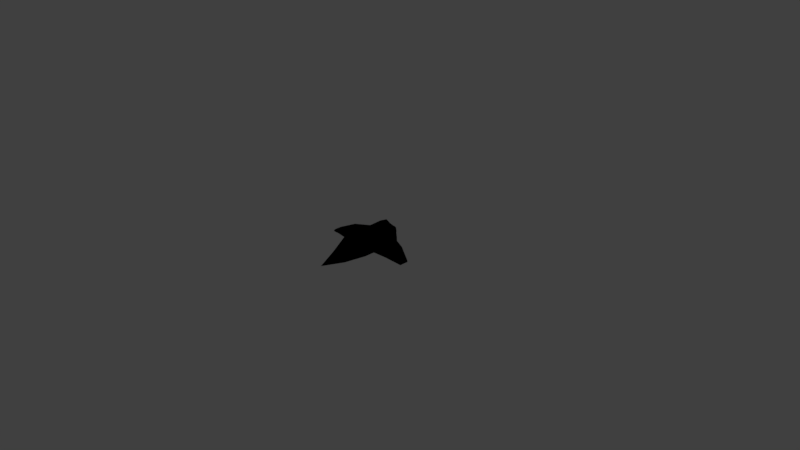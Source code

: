 # Source: Spaceship.blend  (saved by Blender 2.79.0; exported with 4.5.12 LTS)
import bpy
from mathutils import Matrix  # noqa: F401  (used for matrix-valued properties, if any)

bpy.ops.wm.read_factory_settings(use_empty=True)
scene = bpy.context.scene
scene.name = 'Scene'

# ---- collections
col_collection_1 = bpy.data.collections.new('Collection 1'); scene.collection.children.link(col_collection_1)

# ---- images (referenced by path relative to the original .blend; pixels are not part of the script)
import os
ASSET_DIR = os.environ.get("B2B_ASSET_DIR", "")  # directory of the original .blend (textures are referenced by path, not embedded)
HERE = os.path.dirname(os.path.abspath(__file__))  # packed textures are extracted next to this script under _unpacked/

def load_image(name, relpath, width, height, colorspace="sRGB"):
    """Load a texture the original file referenced (path relative to the .blend, or extracted next to this script)."""
    p = next((c for c in (os.path.join(HERE, relpath), os.path.join(ASSET_DIR, relpath)) if relpath and os.path.exists(c)), "")
    if p:
        img = bpy.data.images.load(p, check_existing=True)
        img.name = name
    else:  # same state as the original file: an image datablock whose file is absent (Cycles renders it pink)
        img = bpy.data.images.new(name, width, height)
        img.source = "FILE"
        img.filepath = "//" + (relpath or name)
    img.colorspace_settings.name = colorspace
    return img
img_spaceship = load_image('Spaceship', 'Spaceship.png', 1024, 1024, 'sRGB')

# ---- materials (node trees are filled in below, after node groups)
mat_space = bpy.data.materials.new('Space')
mat_space.alpha_threshold = 0.0
mat_space.roughness = 0.5
mat_space.line_color = (0.0, 0.0, 0.0, 1.0)

# ---- material node trees
mat_space.use_nodes = True; mat_space.node_tree.nodes.clear()
_N = mat_space.node_tree.nodes; _L = mat_space.node_tree.links
n0 = _N.new('NodeUndefined'); n0.name = 'Output'; n0.location = (300, 300)
n0.inputs[1].default_value = 1.0
n1 = _N.new('NodeUndefined'); n1.name = 'Material'; n1.location = (10, 300)
n1.inputs[0].default_value = (0.0, 0.0, 0.0, 1.0)
n1.inputs[1].default_value = (0.0, 0.0, 0.0, 1.0)
n1.inputs[2].default_value = 0.0
n1.inputs[3].default_value = (0.0, 0.0, 0.0)
n2 = _N.new('ShaderNodeTexImage'); n2.name = 'Image Texture'; n2.location = (-256, 294)
n2.width = 140
n2.image = img_spaceship
_L.new(n1.outputs[0], n0.inputs[0])

# ---- world
world_world = bpy.data.worlds.new('World'); scene.world = world_world
world_world.color = (0.05088, 0.05088, 0.05088)
world_world.use_sun_shadow = False
world_world.sun_shadow_jitter_overblur = 0.0
world_world.cycles.sampling_method = 'MANUAL'

# ---- cameras
cam_camera = bpy.data.cameras.new('Camera')
cam_camera.clip_end = 100.0
cam_camera.lens = 35.0
cam_camera.sensor_width = 32.0
cam_camera.sensor_height = 18.0
cam_camera.ortho_scale = 7.314
cam_camera.dof.focus_distance = 0.0

# ---- lights
light_lamp = bpy.data.lights.new('Lamp', 'POINT')
light_lamp.transmission_factor = 0.0
light_lamp.cutoff_distance = 30.0
light_lamp.energy = 100.0
light_lamp.shadow_buffer_clip_start = 1.001
light_lamp.shadow_soft_size = 0.1
light_lamp.shadow_maximum_resolution = 0.006
light_lamp.use_absolute_resolution = True

# ---- meshes
me_cube = bpy.data.meshes.new('Cube')
me_cube.from_pydata([(-0.1834, 0.01332, -0.005025), (-0.08757, 0.01366, 0.1384), (-0.1853, -0.1382, -0.005941), (-0.1727, -0.1288, 0.04844), (-0.1376, -0.4753, -0.07954), (-0.07208, -0.4253, 0.03647), (-0.1882, 0.2893, -0.004206), (-0.177, 0.2893, 0.06072), (-0.2, -0.1863, -0.07506), (-0.08239, -0.2765, 0.1445), (-0.2, 0.01366, -0.07305), (-0.1808, 0.007386, 0.06138), (-0.2, 0.3592, -0.07305), (-0.1216, 0.3592, 0.1296), (-0.4616, 0.02498, -0.03678), (-0.4596, 0.02113, 0.0141), (-0.4631, -0.07322, -0.03748), (-0.4548, -0.06711, 0.004188), (-0.4653, 0.2039, -0.03615), (-0.4567, 0.2039, 0.0136), (-0.6487, -0.004717, -0.09314), (-0.645, -0.002029, -0.0748), (-0.648, 0.03851, -0.09283), (-0.6472, 0.03681, -0.07044), (-0.6496, 0.1172, -0.09255), (-0.6459, 0.1172, -0.07066), (-0.07834, 0.4293, -0.01485), (-0.01421, 0.4293, -0.03002), (-0.06434, 0.4293, 0.06673), (-0.01421, 0.4293, 0.07731), (-0.1256, 0.4251, -0.03663), (-0.1038, 0.4251, 0.09085), (-0.0696, 0.4728, -0.00511), (-0.02123, 0.4728, -0.01655), (-0.05904, 0.4728, 0.05642), (-0.02123, 0.4728, 0.0644), (8.792e-07, -0.1863, -0.1203), (0.1834, 0.01332, -0.005025), (8.643e-07, 0.01366, -0.1203), (9.537e-07, -0.2765, 0.1602), (0.08757, 0.01366, 0.1384), (8.643e-07, 0.01366, 0.1788), (0.1853, -0.1382, -0.005941), (0.1727, -0.1288, 0.04844), (1.043e-06, -0.4753, -0.1203), (0.1376, -0.4753, -0.07954), (1.028e-06, -0.4253, 0.04191), (0.07208, -0.4253, 0.03647), (1.118e-06, -0.7491, -0.08475), (0.1882, 0.2893, -0.004206), (7.451e-07, 0.3592, -0.1203), (0.177, 0.2893, 0.06072), (7.451e-07, 0.3592, 0.1917), (0.2, -0.1863, -0.07506), (0.08239, -0.2765, 0.1445), (0.2, 0.01366, -0.07305), (0.1808, 0.007386, 0.06138), (0.2, 0.3592, -0.07305), (0.1216, 0.3592, 0.1296), (0.4616, 0.02498, -0.03678), (0.4596, 0.02114, 0.0141), (0.4631, -0.07322, -0.03748), (0.4548, -0.06711, 0.004188), (0.4653, 0.2039, -0.03615), (0.4567, 0.2039, 0.0136), (0.6487, -0.004716, -0.09314), (0.645, -0.002029, -0.0748), (0.648, 0.03851, -0.09283), (0.6472, 0.03681, -0.07044), (0.6496, 0.1172, -0.09255), (0.6459, 0.1172, -0.07066), (0.07834, 0.4293, -0.01485), (0.01421, 0.4293, -0.03002), (0.06434, 0.4293, 0.06673), (0.01421, 0.4293, 0.07731), (0.1256, 0.4251, -0.03663), (-0.0001907, 0.4385, -0.06639), (0.1038, 0.4251, 0.09085), (-0.0001907, 0.4228, 0.1128), (0.0696, 0.4728, -0.00511), (0.02124, 0.4728, -0.01655), (0.05904, 0.4728, 0.05642), (0.02124, 0.4728, 0.0644)], [], [(36, 8, 10, 38), (39, 41, 1, 9), (3, 11, 15, 17), (11, 7, 19, 15), (9, 8, 4, 5), (46, 5, 48), (8, 36, 44, 4), (39, 9, 5, 46), (5, 4, 48), (4, 44, 48), (13, 52, 78, 31), (1, 41, 52, 13), (38, 10, 12, 50), (3, 2, 8, 9), (2, 0, 10, 8), (11, 3, 9, 1), (6, 7, 13, 12), (7, 11, 1, 13), (0, 6, 12, 10), (20, 21, 23, 25, 24, 22), (17, 15, 23, 21), (2, 3, 17, 16), (6, 0, 14, 18), (7, 6, 18, 19), (0, 2, 16, 14), (15, 19, 25, 23), (16, 17, 21, 20), (18, 14, 22, 24), (19, 18, 24, 25), (14, 16, 20, 22), (27, 26, 32, 33), (12, 13, 31, 30), (50, 12, 30, 76), (26, 27, 76, 30), (28, 26, 30, 31), (27, 29, 78, 76), (29, 28, 31, 78), (32, 34, 35, 33), (28, 29, 35, 34), (26, 28, 34, 32), (29, 27, 33, 35), (36, 38, 55, 53), (39, 54, 40, 41), (43, 62, 60, 56), (56, 60, 64, 51), (39, 41, 38, 36), (54, 47, 45, 53), (46, 48, 47), (53, 45, 44, 36), (39, 46, 47, 54), (36, 44, 46, 39), (47, 48, 45), (44, 48, 46), (45, 48, 44), (58, 77, 78, 52), (40, 58, 52, 41), (41, 52, 50, 38), (38, 50, 57, 55), (43, 54, 53, 42), (42, 53, 55, 37), (56, 40, 54, 43), (49, 57, 58, 51), (51, 58, 40, 56), (37, 55, 57, 49), (65, 67, 69, 70, 68, 66), (62, 66, 68, 60), (42, 61, 62, 43), (49, 63, 59, 37), (51, 64, 63, 49), (37, 59, 61, 42), (60, 68, 70, 64), (61, 65, 66, 62), (63, 69, 67, 59), (64, 70, 69, 63), (59, 67, 65, 61), (72, 80, 79, 71), (57, 75, 77, 58), (52, 78, 76, 50), (50, 76, 75, 57), (71, 75, 76, 72), (73, 77, 75, 71), (72, 76, 78, 74), (74, 78, 77, 73), (79, 80, 82, 81), (73, 81, 82, 74), (71, 79, 81, 73), (74, 82, 80, 72)])
me_cube.polygons.foreach_set('use_smooth', [True] * 87)
_uv = me_cube.uv_layers.new(name='UVMap')
_uv.uv.foreach_set('vector', [0.6842, 0.4842, 0.5493, 0.4838, 0.5492, 0.3326, 0.6842, 0.3331, 0.2956, 0.3756, 0.3007, 0.5952, 0.2593, 0.5946, 0.2711, 0.3756, 0.1899, 0.4849, 0.1936, 0.5881, 0.1142, 0.5989, 0.1108, 0.5319, 0.1936, 0.5881, 0.187, 0.801, 0.11, 0.7369, 0.1142, 0.5989, 0.2711, 0.3756, 0.1069, 0.4379, 0.1219, 0.2191, 0.2069, 0.2599, 0.8711, 0.5446, 0.8269, 0.5592, 0.8824, 0.3823, 0.5493, 0.4838, 0.6842, 0.4842, 0.6842, 0.7026, 0.5911, 0.7022, 0.8824, 0.6595, 0.8293, 0.6698, 0.8269, 0.5592, 0.8711, 0.5446, 0.2069, 0.2599, 0.1219, 0.2191, 0.1491, 0.01134, 0.5911, 0.7022, 0.6842, 0.7026, 0.6831, 0.9091, 0.8552, 0.9439, 0.7734, 0.9887, 0.7689, 0.9256, 0.8379, 0.9107, 0.2593, 0.5946, 0.3007, 0.5952, 0.3007, 0.8566, 0.2394, 0.8555, 0.6842, 0.3331, 0.5492, 0.3326, 0.5492, 0.07151, 0.6842, 0.07197, 0.1899, 0.4849, 0.1529, 0.4762, 0.1069, 0.4379, 0.2711, 0.3756, 0.1529, 0.4762, 0.1502, 0.5907, 0.1034, 0.589, 0.1069, 0.4379, 0.1936, 0.5881, 0.1899, 0.4849, 0.2711, 0.3756, 0.2593, 0.5946, 0.1432, 0.7991, 0.187, 0.801, 0.2394, 0.8555, 0.09508, 0.8499, 0.187, 0.801, 0.1936, 0.5881, 0.2593, 0.5946, 0.2394, 0.8555, 0.1502, 0.5907, 0.1432, 0.7991, 0.09508, 0.8499, 0.1034, 0.589, 0.01275, 0.5774, 0.02515, 0.5799, 0.02666, 0.6094, 0.0248, 0.6701, 0.01003, 0.6695, 0.01202, 0.61, 0.1108, 0.5319, 0.1142, 0.5989, 0.02666, 0.6094, 0.02515, 0.5799, 0.8069, 0.7526, 0.7713, 0.7671, 0.7689, 0.547, 0.7961, 0.5367, 0.7043, 0.01328, 0.8887, 0.01134, 0.8799, 0.2202, 0.7603, 0.2219, 0.7073, 0.3823, 0.7489, 0.3987, 0.7361, 0.6159, 0.7043, 0.6033, 0.8887, 0.01134, 0.99, 0.01368, 0.9455, 0.2219, 0.8799, 0.2202, 0.1142, 0.5989, 0.11, 0.7369, 0.0248, 0.6701, 0.02666, 0.6094, 0.7961, 0.5367, 0.7689, 0.547, 0.7949, 0.3868, 0.8069, 0.3823, 0.7603, 0.2219, 0.8799, 0.2202, 0.8706, 0.3589, 0.8179, 0.3596, 0.7043, 0.6033, 0.7361, 0.6159, 0.7489, 0.7677, 0.7349, 0.7622, 0.8799, 0.2202, 0.9455, 0.2219, 0.8995, 0.3596, 0.8706, 0.3589, 0.03923, 0.9267, 0.03923, 0.9756, 0.01003, 0.9694, 0.01003, 0.9325, 0.09508, 0.8499, 0.2394, 0.8555, 0.2159, 0.904, 0.1299, 0.9003, 0.6842, 0.07197, 0.5492, 0.07151, 0.5977, 0.02121, 0.6827, 0.01134, 0.823, 0.8304, 0.781, 0.8179, 0.7713, 0.7897, 0.8552, 0.815, 0.812, 0.8917, 0.823, 0.8304, 0.8552, 0.815, 0.8379, 0.9107, 0.781, 0.8179, 0.7786, 0.8988, 0.7689, 0.9256, 0.7713, 0.7897, 0.7786, 0.8988, 0.812, 0.8917, 0.8379, 0.9107, 0.7689, 0.9256, 0.8269, 0.7453, 0.8339, 0.6988, 0.8589, 0.6925, 0.8589, 0.7535, 0.7332, 0.9565, 0.7337, 0.9741, 0.7046, 0.963, 0.7043, 0.9498, 0.7337, 0.8942, 0.7332, 0.9565, 0.7043, 0.9498, 0.7046, 0.9028, 0.7043, 0.8715, 0.7043, 0.7904, 0.7334, 0.8006, 0.7334, 0.8618, 0.6842, 0.4842, 0.6842, 0.3331, 0.5492, 0.3326, 0.5493, 0.4838, 0.2956, 0.3756, 0.2711, 0.3756, 0.2593, 0.5946, 0.3007, 0.5952, 0.1899, 0.4849, 0.1108, 0.5319, 0.1142, 0.5989, 0.1936, 0.5881, 0.1936, 0.5881, 0.1142, 0.5989, 0.11, 0.7369, 0.187, 0.801, 0.5239, 0.5448, 0.5292, 0.3252, 0.3293, 0.3337, 0.3343, 0.4847, 0.2711, 0.3756, 0.2069, 0.2599, 0.1219, 0.2191, 0.1069, 0.4379, 0.8711, 0.5446, 0.8824, 0.3823, 0.8269, 0.5592, 0.5493, 0.4838, 0.5911, 0.7022, 0.6842, 0.7026, 0.6842, 0.4842, 0.8824, 0.6595, 0.8711, 0.5446, 0.8269, 0.5592, 0.8293, 0.6698, 0.3343, 0.4847, 0.3415, 0.7028, 0.4487, 0.6605, 0.5239, 0.5448, 0.2069, 0.2599, 0.1491, 0.01134, 0.1219, 0.2191, 0.3415, 0.7028, 0.3721, 0.9085, 0.4487, 0.6605, 0.5911, 0.7022, 0.6831, 0.9091, 0.6842, 0.7026, 0.8552, 0.9439, 0.8379, 0.9107, 0.7689, 0.9256, 0.7734, 0.9887, 0.2593, 0.5946, 0.2394, 0.8555, 0.3007, 0.8566, 0.3007, 0.5952, 0.5292, 0.3252, 0.5292, 0.06398, 0.3207, 0.07279, 0.3293, 0.3337, 0.6842, 0.3331, 0.6842, 0.07197, 0.5492, 0.07151, 0.5492, 0.3326, 0.1899, 0.4849, 0.2711, 0.3756, 0.1069, 0.4379, 0.1529, 0.4762, 0.1529, 0.4762, 0.1069, 0.4379, 0.1034, 0.589, 0.1502, 0.5907, 0.1936, 0.5881, 0.2593, 0.5946, 0.2711, 0.3756, 0.1899, 0.4849, 0.1432, 0.7991, 0.09508, 0.8499, 0.2394, 0.8555, 0.187, 0.801, 0.187, 0.801, 0.2394, 0.8555, 0.2593, 0.5946, 0.1936, 0.5881, 0.1502, 0.5907, 0.1034, 0.589, 0.09508, 0.8499, 0.1432, 0.7991, 0.01275, 0.5774, 0.01202, 0.61, 0.01003, 0.6695, 0.0248, 0.6701, 0.02666, 0.6094, 0.02515, 0.5799, 0.1108, 0.5319, 0.02515, 0.5799, 0.02666, 0.6094, 0.1142, 0.5989, 0.8069, 0.7526, 0.7961, 0.5367, 0.7689, 0.547, 0.7713, 0.7671, 0.7043, 0.01328, 0.7603, 0.2219, 0.8799, 0.2202, 0.8887, 0.01134, 0.7073, 0.3823, 0.7043, 0.6033, 0.7361, 0.6159, 0.7489, 0.3987, 0.8887, 0.01134, 0.8799, 0.2202, 0.9455, 0.2219, 0.99, 0.01368, 0.1142, 0.5989, 0.02666, 0.6094, 0.0248, 0.6701, 0.11, 0.7369, 0.7961, 0.5367, 0.8069, 0.3823, 0.7949, 0.3868, 0.7689, 0.547, 0.7603, 0.2219, 0.8179, 0.3596, 0.8706, 0.3589, 0.8799, 0.2202, 0.7043, 0.6033, 0.7349, 0.7622, 0.7489, 0.7677, 0.7361, 0.6159, 0.8799, 0.2202, 0.8706, 0.3589, 0.8995, 0.3596, 0.9455, 0.2219, 0.03923, 0.9267, 0.01003, 0.9325, 0.01003, 0.9694, 0.03923, 0.9756, 0.09508, 0.8499, 0.1299, 0.9003, 0.2159, 0.904, 0.2394, 0.8555, 0.5292, 0.06398, 0.4748, 0.01813, 0.3548, 0.01134, 0.3207, 0.07279, 0.6842, 0.07197, 0.6827, 0.01134, 0.5977, 0.02121, 0.5492, 0.07151, 0.823, 0.8304, 0.8552, 0.815, 0.7713, 0.7897, 0.781, 0.8179, 0.812, 0.8917, 0.8379, 0.9107, 0.8552, 0.815, 0.823, 0.8304, 0.781, 0.8179, 0.7713, 0.7897, 0.7689, 0.9256, 0.7786, 0.8988, 0.7786, 0.8988, 0.7689, 0.9256, 0.8379, 0.9107, 0.812, 0.8917, 0.8269, 0.7453, 0.8589, 0.7535, 0.8589, 0.6925, 0.8339, 0.6988, 0.7332, 0.9565, 0.7043, 0.9498, 0.7046, 0.963, 0.7337, 0.9741, 0.7337, 0.8942, 0.7046, 0.9028, 0.7043, 0.9498, 0.7332, 0.9565, 0.7043, 0.8715, 0.7334, 0.8618, 0.7334, 0.8006, 0.7043, 0.7904])
me_cube.materials.append(mat_space)
me_cube.use_remesh_preserve_volume = False
me_cube.use_remesh_preserve_attributes = False
me_cube.use_mirror_vertex_groups = False
me_cube.use_paint_bone_selection = False
me_cube.use_paint_mask = True
me_cube.update()

# ---- objects
ob_cube = bpy.data.objects.new('Cube', me_cube)
ob_lamp = bpy.data.objects.new('Lamp', light_lamp)
ob_camera = bpy.data.objects.new('Camera', cam_camera)

# ---- transforms, parenting, visibility, modifiers, constraints
ob_cube.location = (-0.1, 0.03778, 0.1341)
ob_cube.lock_rotations_4d = False
ob_cube.empty_display_type = 'ARROWS'
ob_cube.lineart.crease_threshold = 0.0
_m = ob_cube.modifiers.new('EdgeSplit', 'EDGE_SPLIT')
ob_lamp.location = (4.076, 1.005, 5.904)
ob_lamp.rotation_euler = (0.6503, 0.05522, 1.866)
ob_lamp.lock_rotations_4d = False
ob_lamp.empty_display_type = 'ARROWS'
ob_lamp.color = (0.0, 0.0, 0.0, 0.0)
ob_lamp.lineart.crease_threshold = 0.0
ob_camera.location = (7.481, -6.508, 5.344)
ob_camera.rotation_euler = (1.109, 0.0, 0.8149)
ob_camera.lock_rotations_4d = False
ob_camera.empty_display_type = 'ARROWS'
ob_camera.color = (0.0, 0.0, 0.0, 0.0)
ob_camera.display_type = 'WIRE'
ob_camera.lineart.crease_threshold = 0.0

# ---- collection membership
col_collection_1.objects.link(ob_cube)
col_collection_1.objects.link(ob_lamp)
col_collection_1.objects.link(ob_camera)

# ---- scene / render settings (as saved in the file)
scene.camera = ob_camera
scene.frame_start = 1; scene.frame_end = 250; scene.frame_set(3)
scene.render.engine = 'CYCLES'
scene.render.resolution_percentage = 50
scene.render.dither_intensity = 0.0
scene.cycles.use_denoising = False
scene.cycles.samples = 128
scene.cycles.sampling_pattern = 'TABULATED_SOBOL'
scene.cycles.use_adaptive_sampling = False
scene.cycles.use_light_tree = False
scene.cycles.blur_glossy = 0.0
scene.cycles.sample_clamp_indirect = 0.0
scene.view_settings.view_transform = 'Standard'
bpy.context.view_layer.update()
